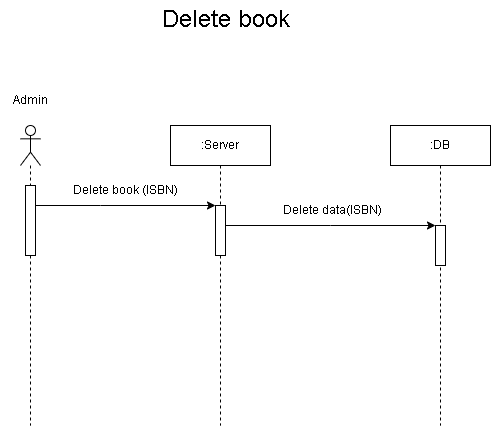

The diagram above was exported from draw.io. Its source (the exported page's mxGraphModel, read from the mxfile embedded in the PNG):
<mxGraphModel dx="1050" dy="581" grid="1" gridSize="10" guides="1" tooltips="1" connect="1" arrows="1" fold="1" page="1" pageScale="1" pageWidth="850" pageHeight="1100" math="0" shadow="0">
  <root>
    <mxCell id="0" />
    <mxCell id="1" parent="0" />
    <mxCell id="WBWlv5GJ4r7-8ohFWKOc-1" value="" style="shape=umlLifeline;perimeter=lifelinePerimeter;whiteSpace=wrap;html=1;container=1;dropTarget=0;collapsible=0;recursiveResize=0;outlineConnect=0;portConstraint=eastwest;newEdgeStyle={&quot;edgeStyle&quot;:&quot;elbowEdgeStyle&quot;,&quot;elbow&quot;:&quot;vertical&quot;,&quot;curved&quot;:0,&quot;rounded&quot;:0};participant=umlActor;" vertex="1" parent="1">
      <mxGeometry x="220" y="150" width="20" height="300" as="geometry" />
    </mxCell>
    <mxCell id="WBWlv5GJ4r7-8ohFWKOc-6" value="" style="html=1;points=[];perimeter=orthogonalPerimeter;outlineConnect=0;targetShapes=umlLifeline;portConstraint=eastwest;newEdgeStyle={&quot;edgeStyle&quot;:&quot;elbowEdgeStyle&quot;,&quot;elbow&quot;:&quot;vertical&quot;,&quot;curved&quot;:0,&quot;rounded&quot;:0};" vertex="1" parent="WBWlv5GJ4r7-8ohFWKOc-1">
      <mxGeometry x="5" y="60" width="10" height="70" as="geometry" />
    </mxCell>
    <mxCell id="WBWlv5GJ4r7-8ohFWKOc-2" value=":Server" style="shape=umlLifeline;perimeter=lifelinePerimeter;whiteSpace=wrap;html=1;container=1;dropTarget=0;collapsible=0;recursiveResize=0;outlineConnect=0;portConstraint=eastwest;newEdgeStyle={&quot;edgeStyle&quot;:&quot;elbowEdgeStyle&quot;,&quot;elbow&quot;:&quot;vertical&quot;,&quot;curved&quot;:0,&quot;rounded&quot;:0};" vertex="1" parent="1">
      <mxGeometry x="370" y="150" width="100" height="300" as="geometry" />
    </mxCell>
    <mxCell id="WBWlv5GJ4r7-8ohFWKOc-32" value="" style="html=1;points=[];perimeter=orthogonalPerimeter;outlineConnect=0;targetShapes=umlLifeline;portConstraint=eastwest;newEdgeStyle={&quot;edgeStyle&quot;:&quot;elbowEdgeStyle&quot;,&quot;elbow&quot;:&quot;vertical&quot;,&quot;curved&quot;:0,&quot;rounded&quot;:0};" vertex="1" parent="WBWlv5GJ4r7-8ohFWKOc-2">
      <mxGeometry x="45" y="80" width="10" height="50" as="geometry" />
    </mxCell>
    <mxCell id="WBWlv5GJ4r7-8ohFWKOc-3" value=":DB" style="shape=umlLifeline;perimeter=lifelinePerimeter;whiteSpace=wrap;html=1;container=1;dropTarget=0;collapsible=0;recursiveResize=0;outlineConnect=0;portConstraint=eastwest;newEdgeStyle={&quot;edgeStyle&quot;:&quot;elbowEdgeStyle&quot;,&quot;elbow&quot;:&quot;vertical&quot;,&quot;curved&quot;:0,&quot;rounded&quot;:0};" vertex="1" parent="1">
      <mxGeometry x="590" y="150" width="100" height="300" as="geometry" />
    </mxCell>
    <mxCell id="WBWlv5GJ4r7-8ohFWKOc-56" value="" style="html=1;points=[];perimeter=orthogonalPerimeter;outlineConnect=0;targetShapes=umlLifeline;portConstraint=eastwest;newEdgeStyle={&quot;edgeStyle&quot;:&quot;elbowEdgeStyle&quot;,&quot;elbow&quot;:&quot;vertical&quot;,&quot;curved&quot;:0,&quot;rounded&quot;:0};" vertex="1" parent="WBWlv5GJ4r7-8ohFWKOc-3">
      <mxGeometry x="45" y="100" width="10" height="40" as="geometry" />
    </mxCell>
    <mxCell id="WBWlv5GJ4r7-8ohFWKOc-4" value="Admin" style="text;html=1;align=center;verticalAlign=middle;resizable=0;points=[];autosize=1;strokeColor=none;fillColor=none;" vertex="1" parent="1">
      <mxGeometry x="200" y="110" width="60" height="30" as="geometry" />
    </mxCell>
    <mxCell id="WBWlv5GJ4r7-8ohFWKOc-5" value="Delete book" style="text;html=1;align=center;verticalAlign=middle;resizable=0;points=[];autosize=1;strokeColor=none;fillColor=none;fontSize=24;" vertex="1" parent="1">
      <mxGeometry x="350" y="25" width="150" height="40" as="geometry" />
    </mxCell>
    <mxCell id="WBWlv5GJ4r7-8ohFWKOc-31" value="" style="edgeStyle=none;orthogonalLoop=1;jettySize=auto;html=1;rounded=0;" edge="1" parent="1" source="WBWlv5GJ4r7-8ohFWKOc-6" target="WBWlv5GJ4r7-8ohFWKOc-32">
      <mxGeometry width="100" relative="1" as="geometry">
        <mxPoint x="270" y="230" as="sourcePoint" />
        <mxPoint x="370" y="230" as="targetPoint" />
        <Array as="points">
          <mxPoint x="300" y="230" />
        </Array>
      </mxGeometry>
    </mxCell>
    <mxCell id="WBWlv5GJ4r7-8ohFWKOc-33" value="Delete book (ISBN)" style="text;html=1;align=center;verticalAlign=middle;resizable=0;points=[];autosize=1;strokeColor=none;fillColor=none;" vertex="1" parent="1">
      <mxGeometry x="265" y="200" width="120" height="30" as="geometry" />
    </mxCell>
    <mxCell id="WBWlv5GJ4r7-8ohFWKOc-55" value="" style="edgeStyle=none;orthogonalLoop=1;jettySize=auto;html=1;rounded=0;" edge="1" parent="1" source="WBWlv5GJ4r7-8ohFWKOc-32" target="WBWlv5GJ4r7-8ohFWKOc-56">
      <mxGeometry width="100" relative="1" as="geometry">
        <mxPoint x="480" y="250" as="sourcePoint" />
        <mxPoint x="580" y="250" as="targetPoint" />
        <Array as="points">
          <mxPoint x="530" y="250" />
        </Array>
      </mxGeometry>
    </mxCell>
    <mxCell id="WBWlv5GJ4r7-8ohFWKOc-57" value="Delete data(ISBN)" style="text;html=1;align=center;verticalAlign=middle;resizable=0;points=[];autosize=1;strokeColor=none;fillColor=none;" vertex="1" parent="1">
      <mxGeometry x="472" y="220" width="120" height="30" as="geometry" />
    </mxCell>
  </root>
</mxGraphModel>